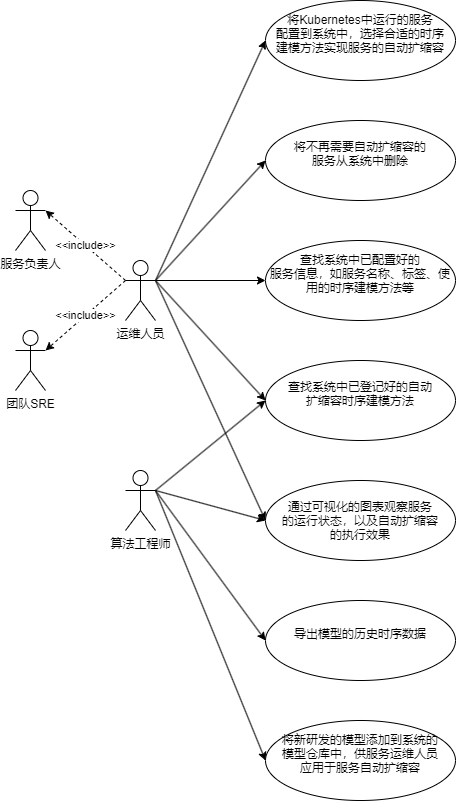

The diagram above was exported from draw.io. Its source (the exported page's mxGraphModel, read from the mxfile embedded in the PNG):
<mxGraphModel dx="1770" dy="1128" grid="1" gridSize="10" guides="1" tooltips="1" connect="1" arrows="1" fold="1" page="1" pageScale="1" pageWidth="827" pageHeight="1169" math="0" shadow="0">
  <root>
    <mxCell id="0" />
    <mxCell id="1" parent="0" />
    <mxCell id="3" value="&amp;lt;&amp;lt;include&amp;gt;&amp;gt;" style="edgeStyle=none;html=1;exitX=0;exitY=0.3333333333333333;exitDx=0;exitDy=0;exitPerimeter=0;entryX=1;entryY=0.3333333333333333;entryDx=0;entryDy=0;entryPerimeter=0;dashed=1;" edge="1" parent="1" source="10" target="11">
      <mxGeometry relative="1" as="geometry" />
    </mxCell>
    <mxCell id="4" value="&amp;lt;&amp;lt;include&amp;gt;&amp;gt;" style="edgeStyle=none;html=1;exitX=0;exitY=0.3333333333333333;exitDx=0;exitDy=0;exitPerimeter=0;entryX=1;entryY=0.3333333333333333;entryDx=0;entryDy=0;entryPerimeter=0;dashed=1;" edge="1" parent="1" source="10" target="20">
      <mxGeometry relative="1" as="geometry" />
    </mxCell>
    <mxCell id="52" style="edgeStyle=none;html=1;exitX=1;exitY=0.3333333333333333;exitDx=0;exitDy=0;exitPerimeter=0;entryX=0;entryY=0.5;entryDx=0;entryDy=0;" edge="1" parent="1" source="10" target="42">
      <mxGeometry relative="1" as="geometry" />
    </mxCell>
    <mxCell id="53" style="edgeStyle=none;html=1;exitX=1;exitY=0.3333333333333333;exitDx=0;exitDy=0;exitPerimeter=0;entryX=0;entryY=0.5;entryDx=0;entryDy=0;" edge="1" parent="1" source="10" target="47">
      <mxGeometry relative="1" as="geometry" />
    </mxCell>
    <mxCell id="55" style="edgeStyle=none;html=1;exitX=1;exitY=0.3333333333333333;exitDx=0;exitDy=0;exitPerimeter=0;entryX=0;entryY=0.5;entryDx=0;entryDy=0;" edge="1" parent="1" source="10" target="16">
      <mxGeometry relative="1" as="geometry" />
    </mxCell>
    <mxCell id="56" style="edgeStyle=none;html=1;exitX=1;exitY=0.3333333333333333;exitDx=0;exitDy=0;exitPerimeter=0;entryX=0;entryY=0.5;entryDx=0;entryDy=0;" edge="1" parent="1" source="10" target="45">
      <mxGeometry relative="1" as="geometry" />
    </mxCell>
    <mxCell id="57" style="edgeStyle=none;html=1;exitX=1;exitY=0.3333333333333333;exitDx=0;exitDy=0;exitPerimeter=0;entryX=0;entryY=0.5;entryDx=0;entryDy=0;" edge="1" parent="1" source="10" target="46">
      <mxGeometry relative="1" as="geometry" />
    </mxCell>
    <mxCell id="10" value="运维人员" style="shape=umlActor;verticalLabelPosition=bottom;verticalAlign=top;html=1;" vertex="1" parent="1">
      <mxGeometry x="200" y="340" width="30" height="60" as="geometry" />
    </mxCell>
    <mxCell id="11" value="服务负责人" style="shape=umlActor;verticalLabelPosition=bottom;verticalAlign=top;html=1;" vertex="1" parent="1">
      <mxGeometry x="90" y="270" width="30" height="60" as="geometry" />
    </mxCell>
    <mxCell id="48" style="edgeStyle=none;html=1;exitX=1;exitY=0.3333333333333333;exitDx=0;exitDy=0;exitPerimeter=0;entryX=0;entryY=0.5;entryDx=0;entryDy=0;" edge="1" parent="1" source="14" target="41">
      <mxGeometry relative="1" as="geometry" />
    </mxCell>
    <mxCell id="49" style="edgeStyle=none;html=1;exitX=1;exitY=0.3333333333333333;exitDx=0;exitDy=0;exitPerimeter=0;entryX=0;entryY=0.5;entryDx=0;entryDy=0;" edge="1" parent="1" source="14" target="43">
      <mxGeometry relative="1" as="geometry" />
    </mxCell>
    <mxCell id="50" style="edgeStyle=none;html=1;exitX=1;exitY=0.3333333333333333;exitDx=0;exitDy=0;exitPerimeter=0;entryX=0;entryY=0.5;entryDx=0;entryDy=0;" edge="1" parent="1" source="14" target="42">
      <mxGeometry relative="1" as="geometry" />
    </mxCell>
    <mxCell id="51" style="edgeStyle=none;html=1;exitX=1;exitY=0.3333333333333333;exitDx=0;exitDy=0;exitPerimeter=0;entryX=0;entryY=0.5;entryDx=0;entryDy=0;" edge="1" parent="1" source="14" target="47">
      <mxGeometry relative="1" as="geometry" />
    </mxCell>
    <mxCell id="14" value="算法工程师" style="shape=umlActor;verticalLabelPosition=bottom;verticalAlign=top;html=1;" vertex="1" parent="1">
      <mxGeometry x="200" y="550" width="30" height="60" as="geometry" />
    </mxCell>
    <mxCell id="16" value="将Kubernetes中运行的服务&#10;配置到系统中，选择合适的时序&#10;建模方法实现服务的自动扩缩容&#10;" style="ellipse;" vertex="1" parent="1">
      <mxGeometry x="340" y="80" width="190" height="80" as="geometry" />
    </mxCell>
    <mxCell id="20" value="团队SRE" style="shape=umlActor;verticalLabelPosition=bottom;verticalAlign=top;html=1;" vertex="1" parent="1">
      <mxGeometry x="90" y="410" width="30" height="60" as="geometry" />
    </mxCell>
    <mxCell id="41" value="将新研发的模型添加到系统的&#10;模型仓库中，供服务运维人员&#10;应用于服务自动扩缩容&#10;" style="ellipse;" vertex="1" parent="1">
      <mxGeometry x="340" y="800" width="190" height="80" as="geometry" />
    </mxCell>
    <mxCell id="42" value="通过可视化的图表观察服务&#10;的运行状态，以及自动扩缩容&#10;的执行效果" style="ellipse;" vertex="1" parent="1">
      <mxGeometry x="340" y="560" width="190" height="80" as="geometry" />
    </mxCell>
    <mxCell id="43" value="导出模型的历史时序数据&#10;" style="ellipse;" vertex="1" parent="1">
      <mxGeometry x="340" y="680" width="190" height="80" as="geometry" />
    </mxCell>
    <mxCell id="45" value="将不再需要自动扩缩容的&#10;服务从系统中删除&#10;" style="ellipse;" vertex="1" parent="1">
      <mxGeometry x="340" y="200" width="190" height="80" as="geometry" />
    </mxCell>
    <mxCell id="46" value="查找系统中已配置好的&#10;服务信息，如服务名称、标签、使&#10;用的时序建模方法等&#10;" style="ellipse;" vertex="1" parent="1">
      <mxGeometry x="340" y="320" width="190" height="80" as="geometry" />
    </mxCell>
    <mxCell id="47" value="查找系统中已登记好的自动&#10;扩缩容时序建模方法&#10;" style="ellipse;" vertex="1" parent="1">
      <mxGeometry x="340" y="440" width="190" height="80" as="geometry" />
    </mxCell>
  </root>
</mxGraphModel>